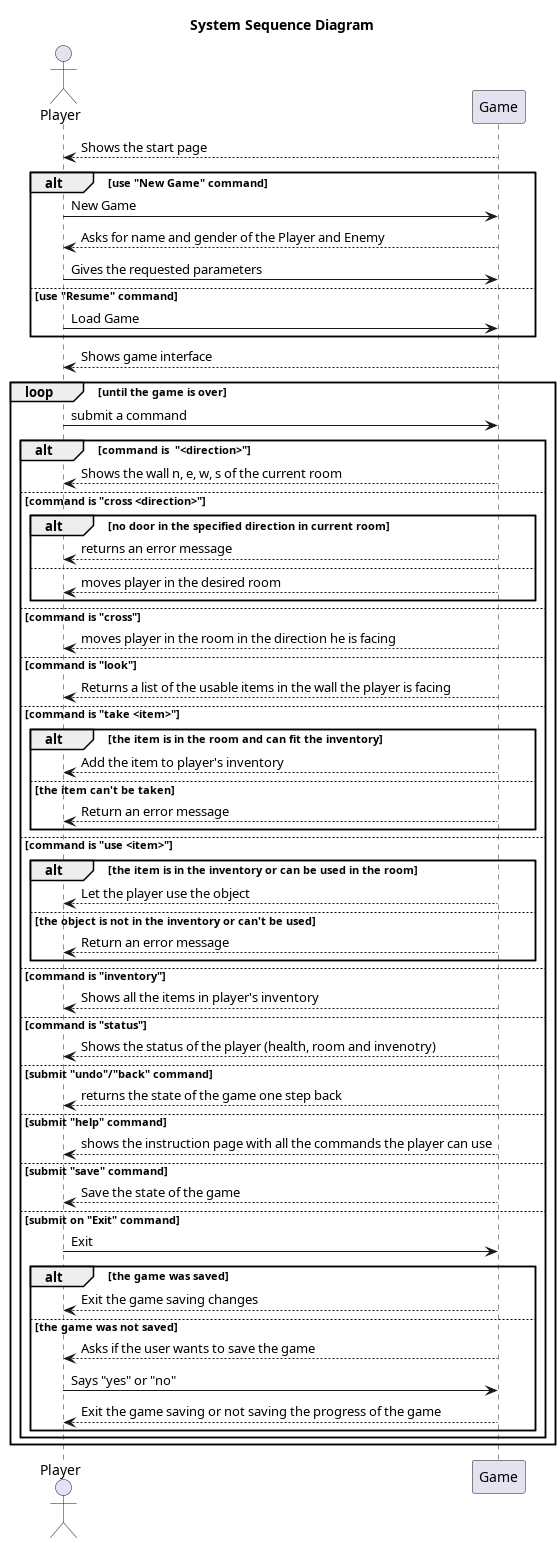

The diagram above was rendered by PlantUML. Its source (embedded in the PNG):
@startuml SystemSequenceDiagram

title System Sequence Diagram

actor Player
participant Game

Game --> Player : Shows the start page

alt use "New Game" command
    Player -> Game : New Game
    Game --> Player : Asks for name and gender of the Player and Enemy   
    Player -> Game : Gives the requested parameters
else use "Resume" command
    Player -> Game : Load Game
end

Game --> Player : Shows game interface

loop until the game is over
    Player -> Game : submit a command
    alt command is  "<direction>"
        Game --> Player : Shows the wall n, e, w, s of the current room
    else command is "cross <direction>"
        alt no door in the specified direction in current room
            Game --> Player : returns an error message
        else 
            Game --> Player : moves player in the desired room
        end
    else command is "cross"
        Game --> Player : moves player in the room in the direction he is facing
    else command is "look"
        Game --> Player : Returns a list of the usable items in the wall the player is facing
    else command is "take <item>"
        alt the item is in the room and can fit the inventory
            Game --> Player : Add the item to player's inventory
        else the item can't be taken
            Game --> Player : Return an error message
        end
    else command is "use <item>"
        alt the item is in the inventory or can be used in the room
            Game --> Player : Let the player use the object
        else the object is not in the inventory or can't be used 
            Game --> Player : Return an error message
        end
    else command is "inventory"
        Game --> Player : Shows all the items in player's inventory
    else command is "status"
        Game --> Player : Shows the status of the player (health, room and invenotry)
    else submit "undo"/"back" command
        Game --> Player : returns the state of the game one step back
    else submit "help" command
        Game --> Player : shows the instruction page with all the commands the player can use
    else submit "save" command
        Game --> Player : Save the state of the game
    else submit on "Exit" command
        Player -> Game : Exit
            alt the game was saved
                Game --> Player : Exit the game saving changes
            else the game was not saved
                Game --> Player : Asks if the user wants to save the game
                Player -> Game : Says "yes" or "no"
                Game --> Player : Exit the game saving or not saving the progress of the game
            end
    end
end

@enduml